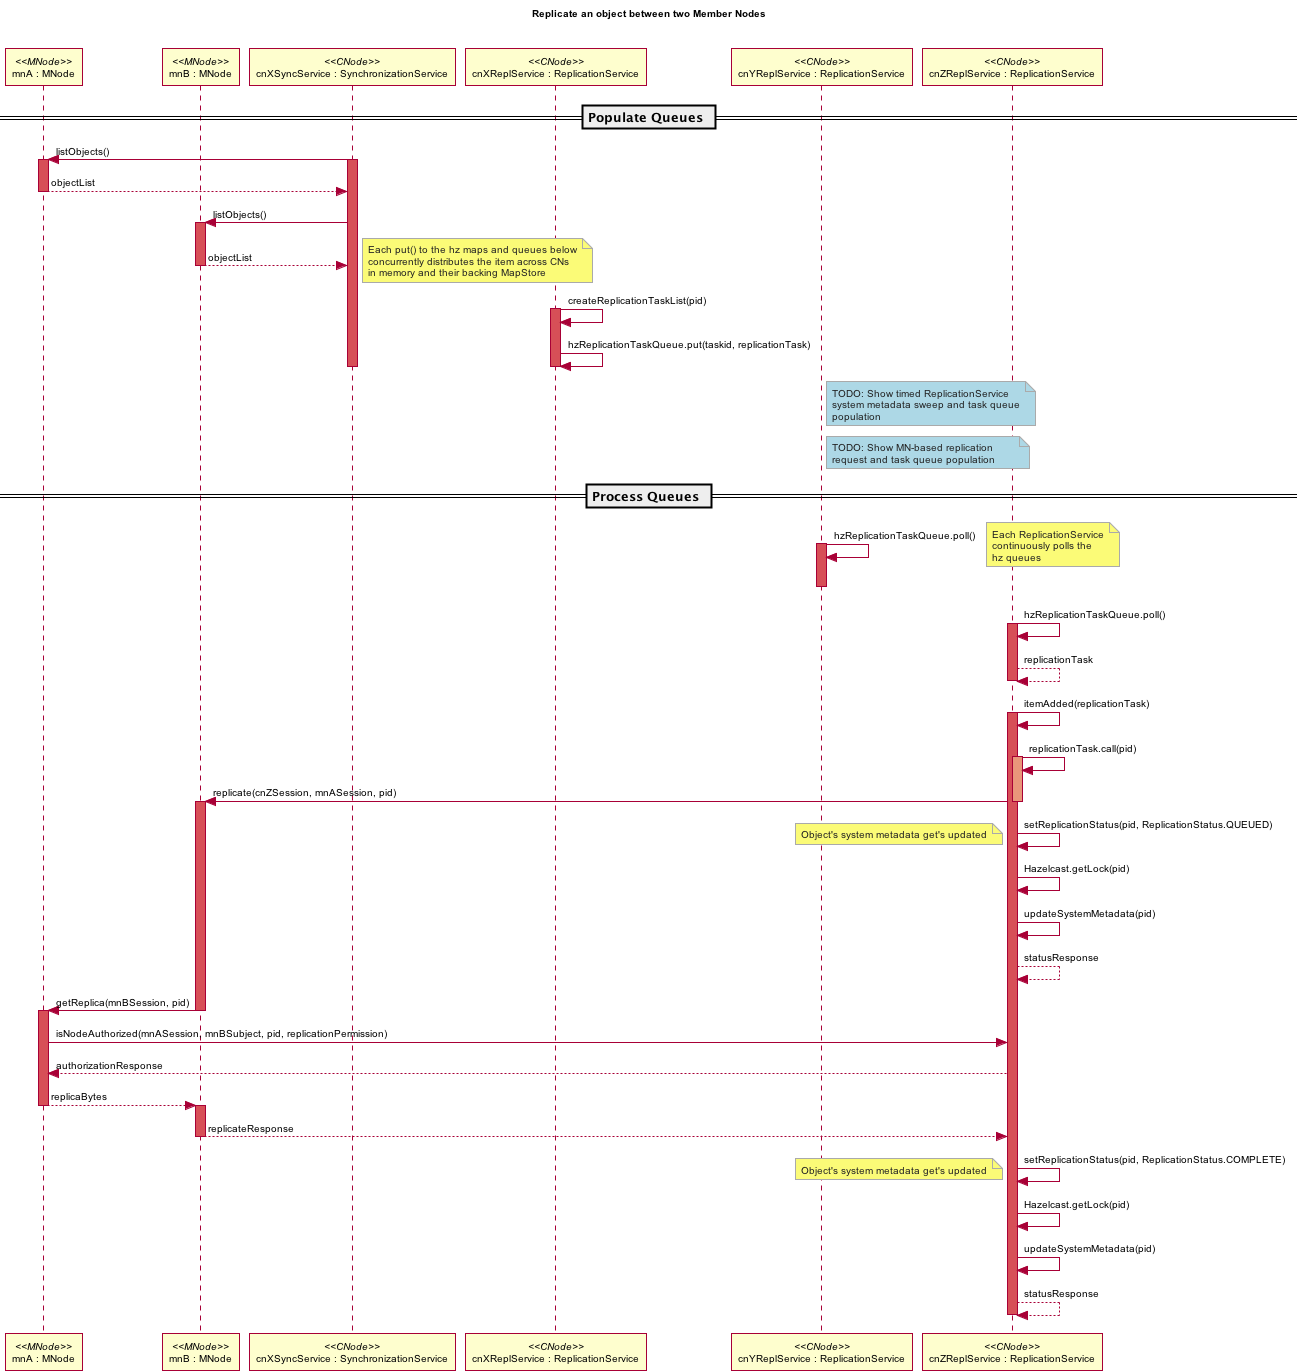

The diagram above was rendered by PlantUML. Its source (embedded in the PNG):
@startuml images/repl_01.png
skinparam activityFontColor black
skinparam activityFontSize 10
skinparam activityFontName arial
skinparam activityArrowFontColor black
skinparam activityArrowFontSize 10
skinparam activityArrowFontName arial
skinparam classArrowFontColor black
skinparam classArrowFontSize 10
skinparam classArrowFontName arial
skinparam classAttributeFontColor black
skinparam classAttributeFontSize 10
skinparam classAttributeFontName arial
skinparam classFontColor black
skinparam classFontSize 10
skinparam classFontName arial
skinparam componentFontColor black
skinparam componentFontSize 10
skinparam componentFontName arial
skinparam componentArrowFontColor black
skinparam componentArrowFontSize 10
skinparam componentArrowFontName arial
skinparam noteFontColor black
skinparam noteFontSize 10
skinparam noteFontName arial
skinparam packageFontColor black
skinparam packageFontSize 10
skinparam packageFontName arial
skinparam sequenceActorFontColor black
skinparam sequenceActorFontSize 10
skinparam sequenceActorFontName arial
skinparam sequenceArrowFontColor black
skinparam sequenceArrowFontSize 10
skinparam sequenceArrowFontName arial
skinparam sequenceGroupingFontColor black
skinparam sequenceGroupingFontSize 10
skinparam sequenceGroupingFontName arial
skinparam sequenceGroupingHeaderFontColor black
skinparam sequenceGroupingHeaderFontSize 10
skinparam sequenceGroupingHeaderFontName arial
skinparam sequenceParticipantFontColor black
skinparam sequenceParticipantFontSize 10
skinparam sequenceParticipantFontName arial
skinparam sequenceTitleFontColor black
skinparam sequenceTitleFontSize 10
skinparam sequenceTitleFontName arial
skinparam titleFontColor black
skinparam titleFontSize 10
skinparam titleFontName arial
skinparam usecaseFontColor black
skinparam usecaseFontSize 7
skinparam usecaseFontName arial
skinparam usecaseActorFontColor black
skinparam usecaseActorFontSize 7
skinparam usecaseActorFontName arial
skinparam usecaseArrowFontColor black
skinparam usecaseArrowFontSize 7
skinparam usecaseArrowFontName arial
skinparam notebordercolor #AAAAAA
skinparam notefontcolor #222222
title Replicate an object between two Member Nodes\n\n
participant "mnA : MNode" as mnA <<MNode>>
participant "mnB : MNode" as mnB <<MNode>>
participant "cnXSyncService : SynchronizationService" as cnXsync <<CNode>>
participant "cnXReplService : ReplicationService" as cnXrepl <<CNode>>
participant "cnYReplService : ReplicationService" as cnY <<CNode>>
participant "cnZReplService : ReplicationService" as cnZ <<CNode>>

== Populate Queues ==
cnXsync -> mnA: listObjects()
activate cnXsync #D74F57
activate mnA #D74F57
mnA --> cnXsync: objectList
deactivate mnA

cnXsync -> mnB: listObjects()
activate mnB #D74F57
mnB --> cnXsync: objectList
deactivate mnB
note right
Each put() to the hz maps and queues below
concurrently distributes the item across CNs
in memory and their backing MapStore
end note

cnXrepl -> cnXrepl : createReplicationTaskList(pid)
activate cnXrepl #D74F57
cnXrepl -> cnXrepl: hzReplicationTaskQueue.put(taskid, replicationTask)
deactivate cnXsync
deactivate cnXrepl
note right of cnY #lightblue
  TODO: Show timed ReplicationService 
  system metadata sweep and task queue
  population
end note

note right of cnY #lightblue
  TODO: Show MN-based replication       
  request and task queue population   
end note
 
== Process Queues ==

cnY -> cnY: hzReplicationTaskQueue.poll()
activate cnY #D74F57
deactivate cnY

note right
Each ReplicationService
continuously polls the 
hz queues
end note


cnZ -> cnZ: hzReplicationTaskQueue.poll()
activate cnZ #D74F57
cnZ --> cnZ: replicationTask
deactivate cnZ
      
cnZ -> cnZ: itemAdded(replicationTask)
activate cnZ #D74F57

cnZ -> cnZ: replicationTask.call(pid)
activate cnZ #DarkSalmon
cnZ -> mnB: replicate(cnZSession, mnASession, pid)
deactivate cnZ 
activate mnB #D74F57
cnZ -> cnZ: setReplicationStatus(pid, ReplicationStatus.QUEUED)

note left
 Object's system metadata get's updated
end note

cnZ -> cnZ: Hazelcast.getLock(pid)
cnZ -> cnZ: updateSystemMetadata(pid)
cnZ --> cnZ: statusResponse

mnB -> mnA: getReplica(mnBSession, pid)
deactivate mnB
activate mnA #D74F57
mnA -> cnZ: isNodeAuthorized(mnASession, mnBSubject, pid, replicationPermission)
cnZ --> mnA: authorizationResponse
mnA --> mnB: replicaBytes
deactivate mnA
activate mnB #D74F57
mnB --> cnZ: replicateResponse
deactivate mnB

cnZ -> cnZ: setReplicationStatus(pid, ReplicationStatus.COMPLETE)
note left
Object's system metadata get's updated
end note
cnZ -> cnZ: Hazelcast.getLock(pid)
cnZ -> cnZ: updateSystemMetadata(pid)
cnZ --> cnZ: statusResponse
deactivate cnZ
@enduml